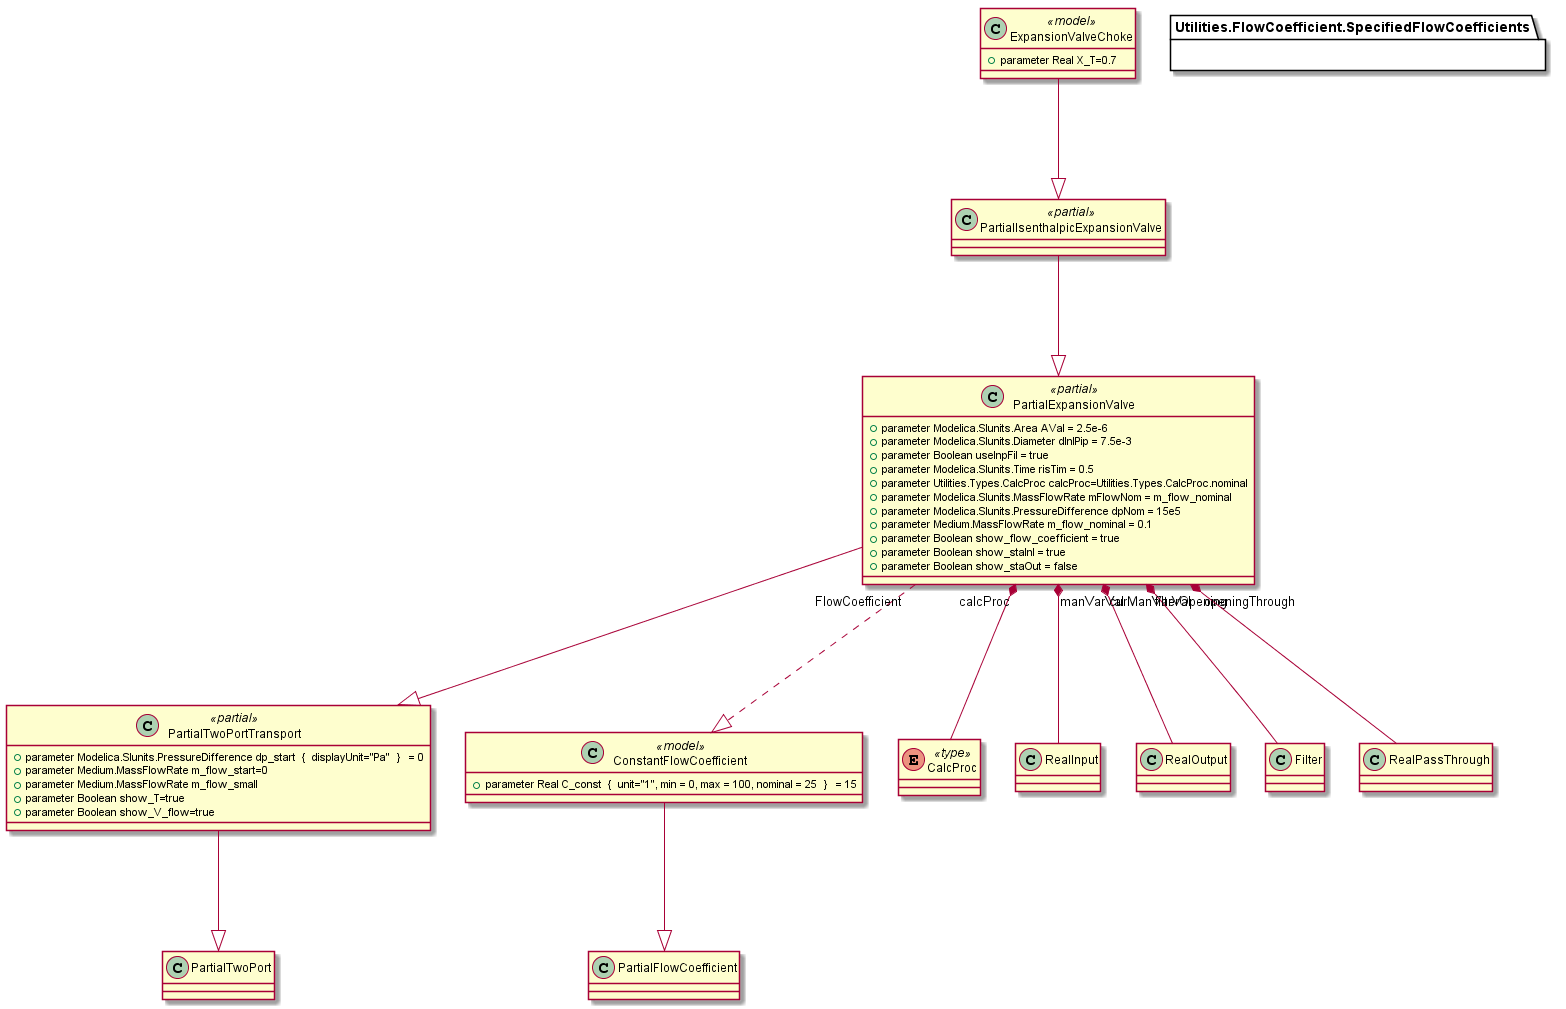

The diagram above was rendered by PlantUML. Its source (embedded in the PNG):
@startuml




 Class PartialExpansionValve << partial >>  {
 + parameter Modelica.SIunits.Area AVal = 2.5e-6 
 + parameter Modelica.SIunits.Diameter dInlPip = 7.5e-3 
 + parameter Boolean useInpFil = true 
 + parameter Modelica.SIunits.Time risTim = 0.5 
 + parameter Utilities.Types.CalcProc calcProc=Utilities.Types.CalcProc.nominal 
 + parameter Modelica.SIunits.MassFlowRate mFlowNom = m_flow_nominal 
 + parameter Modelica.SIunits.PressureDifference dpNom = 15e5 
 + parameter Medium.MassFlowRate m_flow_nominal = 0.1 
 + parameter Boolean show_flow_coefficient = true 
 + parameter Boolean show_staInl = true 
 + parameter Boolean show_staOut = false 
}

CalcProc -down--* "calcProc"PartialExpansionValve

ConstantFlowCoefficient <|..-up "FlowCoefficient"PartialExpansionValve

PartialTwoPortTransport <|---up PartialExpansionValve

RealInput -down--* "manVarVal"PartialExpansionValve

RealOutput -down--* "curManVarVal"PartialExpansionValve

Filter -down--* "filterOpening"PartialExpansionValve

RealPassThrough -down--* "openingThrough"PartialExpansionValve





 Class PartialIsenthalpicExpansionValve << partial >>  {
}

PartialExpansionValve <|---up PartialIsenthalpicExpansionValve





Class ExpansionValveChoke << model >>  {
 + parameter Real X_T=0.7 
}

PartialIsenthalpicExpansionValve <|---up ExpansionValveChoke





package Utilities.FlowCoefficient.SpecifiedFlowCoefficients{ 

Class ConstantFlowCoefficient << model >>  {
 + parameter Real C_const  {  unit="1", min = 0, max = 100, nominal = 25  }   = 15 
}
}

PartialFlowCoefficient <|---up ConstantFlowCoefficient





enum     CalcProc << type >> {
}





 Class PartialTwoPortTransport << partial >>  {
 + parameter Modelica.SIunits.PressureDifference dp_start  {  displayUnit="Pa"  }   = 0 
 + parameter Medium.MassFlowRate m_flow_start=0 
 + parameter Medium.MassFlowRate m_flow_small 
 + parameter Boolean show_T=true 
 + parameter Boolean show_V_flow=true 
}

PartialTwoPort <|---up PartialTwoPortTransport
 
 @enduml